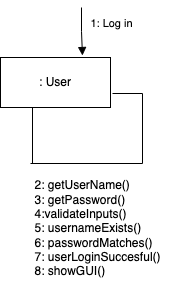

The diagram above was exported from draw.io. Its source (the exported page's mxGraphModel, read from the mxfile embedded in the PNG):
<mxGraphModel dx="1306" dy="836" grid="1" gridSize="10" guides="1" tooltips="1" connect="1" arrows="1" fold="1" page="1" pageScale="1" pageWidth="850" pageHeight="1100" math="0" shadow="0">
  <root>
    <mxCell id="0" />
    <mxCell id="1" parent="0" />
    <mxCell id="4n6FDGxXX9W6GBRM0z6C-1" value=": User" style="html=1;whiteSpace=wrap;" parent="1" vertex="1">
      <mxGeometry x="38" y="94" width="110" height="50" as="geometry" />
    </mxCell>
    <mxCell id="4n6FDGxXX9W6GBRM0z6C-5" value="1: Log in" style="html=1;verticalAlign=bottom;endArrow=block;edgeStyle=elbowEdgeStyle;elbow=vertical;curved=0;rounded=0;entryX=0.827;entryY=-0.04;entryDx=0;entryDy=0;entryPerimeter=0;" parent="1" edge="1">
      <mxGeometry x="0.0762" y="29" width="80" relative="1" as="geometry">
        <mxPoint x="119" y="44" as="sourcePoint" />
        <mxPoint x="119.97000000000003" y="92" as="targetPoint" />
        <mxPoint as="offset" />
      </mxGeometry>
    </mxCell>
    <mxCell id="26zabOQqMvpH6pcnfcJ4-1" value="" style="endArrow=none;html=1;rounded=0;" parent="1" edge="1">
      <mxGeometry width="50" height="50" relative="1" as="geometry">
        <mxPoint x="70" y="200" as="sourcePoint" />
        <mxPoint x="70" y="144" as="targetPoint" />
      </mxGeometry>
    </mxCell>
    <mxCell id="26zabOQqMvpH6pcnfcJ4-2" value="" style="endArrow=none;html=1;rounded=0;" parent="1" edge="1">
      <mxGeometry width="50" height="50" relative="1" as="geometry">
        <mxPoint x="68" y="200" as="sourcePoint" />
        <mxPoint x="180" y="200" as="targetPoint" />
      </mxGeometry>
    </mxCell>
    <mxCell id="26zabOQqMvpH6pcnfcJ4-3" value="" style="endArrow=none;html=1;rounded=0;" parent="1" edge="1">
      <mxGeometry width="50" height="50" relative="1" as="geometry">
        <mxPoint x="180" y="200" as="sourcePoint" />
        <mxPoint x="180" y="130" as="targetPoint" />
      </mxGeometry>
    </mxCell>
    <mxCell id="26zabOQqMvpH6pcnfcJ4-4" value="" style="endArrow=none;html=1;rounded=0;" parent="1" edge="1">
      <mxGeometry width="50" height="50" relative="1" as="geometry">
        <mxPoint x="150" y="130" as="sourcePoint" />
        <mxPoint x="180" y="130" as="targetPoint" />
      </mxGeometry>
    </mxCell>
    <mxCell id="26zabOQqMvpH6pcnfcJ4-5" value="&lt;div style=&quot;text-align: left;&quot;&gt;&lt;span style=&quot;background-color: initial;&quot;&gt;2: getUserName()&lt;/span&gt;&lt;/div&gt;&lt;font style=&quot;font-size: 12px;&quot;&gt;&lt;div style=&quot;text-align: left;&quot;&gt;&lt;span style=&quot;background-color: initial;&quot;&gt;3: getPassword()&lt;/span&gt;&lt;/div&gt;&lt;span style=&quot;background-color: rgb(24, 20, 29);&quot;&gt;&lt;div style=&quot;text-align: left;&quot;&gt;4:validateInputs()&lt;/div&gt;&lt;/span&gt;&lt;div style=&quot;text-align: left;&quot;&gt;&lt;span style=&quot;background-color: initial;&quot;&gt;5: usernameExists()&amp;nbsp;&lt;/span&gt;&lt;/div&gt;&lt;span style=&quot;background-color: rgb(24, 20, 29);&quot;&gt;&lt;div style=&quot;text-align: left;&quot;&gt;6: passwordMatches()&lt;/div&gt;&lt;/span&gt;&lt;div style=&quot;text-align: left;&quot;&gt;&lt;span style=&quot;background-color: initial;&quot;&gt;7: userLoginSuccesful()&lt;/span&gt;&lt;/div&gt;&lt;div style=&quot;text-align: left;&quot;&gt;&lt;span style=&quot;background-color: initial;&quot;&gt;8: showGUI()&lt;/span&gt;&lt;/div&gt;&lt;/font&gt;" style="text;html=1;align=center;verticalAlign=middle;resizable=0;points=[];autosize=1;strokeColor=none;fillColor=none;" parent="1" vertex="1">
      <mxGeometry x="60" y="210" width="150" height="110" as="geometry" />
    </mxCell>
  </root>
</mxGraphModel>